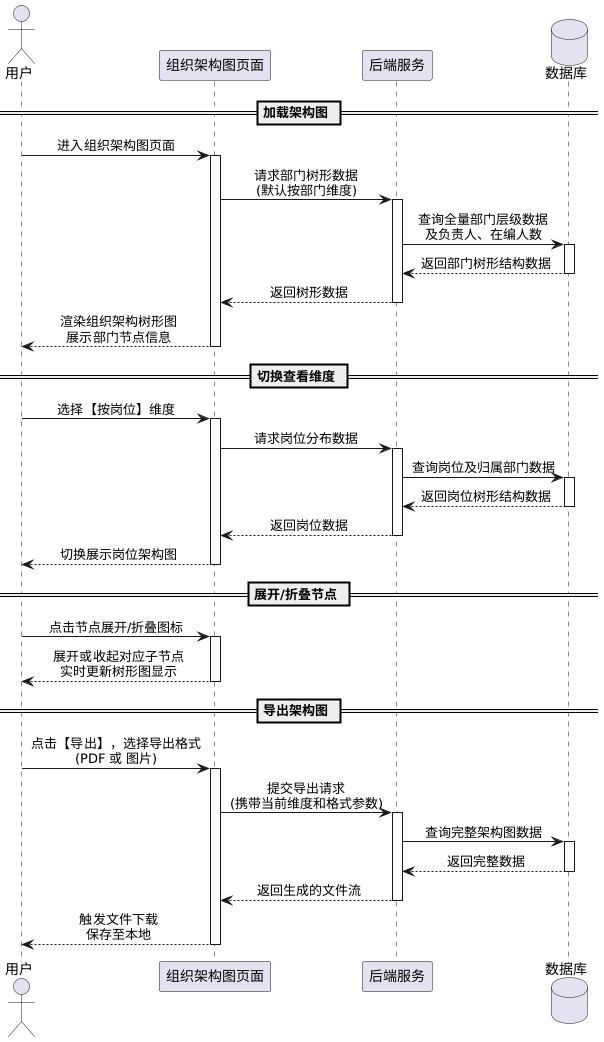

The diagram above was rendered by PlantUML. Its source (embedded in the PNG):
@startuml
skinparam backgroundColor #FFFFFF
skinparam sequenceMessageAlign center

actor 用户
participant "组织架构图页面"
participant "后端服务"
database "数据库"

== 加载架构图 ==

用户 -> "组织架构图页面": 进入组织架构图页面
activate "组织架构图页面"
"组织架构图页面" -> "后端服务": 请求部门树形数据\n(默认按部门维度)
activate "后端服务"
"后端服务" -> "数据库": 查询全量部门层级数据\n及负责人、在编人数
activate "数据库"
"数据库" --> "后端服务": 返回部门树形结构数据
deactivate "数据库"
"后端服务" --> "组织架构图页面": 返回树形数据
deactivate "后端服务"
"组织架构图页面" --> 用户: 渲染组织架构树形图\n展示部门节点信息
deactivate "组织架构图页面"

== 切换查看维度 ==

用户 -> "组织架构图页面": 选择【按岗位】维度
activate "组织架构图页面"
"组织架构图页面" -> "后端服务": 请求岗位分布数据
activate "后端服务"
"后端服务" -> "数据库": 查询岗位及归属部门数据
activate "数据库"
"数据库" --> "后端服务": 返回岗位树形结构数据
deactivate "数据库"
"后端服务" --> "组织架构图页面": 返回岗位数据
deactivate "后端服务"
"组织架构图页面" --> 用户: 切换展示岗位架构图
deactivate "组织架构图页面"

== 展开/折叠节点 ==

用户 -> "组织架构图页面": 点击节点展开/折叠图标
activate "组织架构图页面"
"组织架构图页面" --> 用户: 展开或收起对应子节点\n实时更新树形图显示
deactivate "组织架构图页面"

== 导出架构图 ==

用户 -> "组织架构图页面": 点击【导出】，选择导出格式\n(PDF 或 图片)
activate "组织架构图页面"
"组织架构图页面" -> "后端服务": 提交导出请求\n(携带当前维度和格式参数)
activate "后端服务"
"后端服务" -> "数据库": 查询完整架构图数据
activate "数据库"
"数据库" --> "后端服务": 返回完整数据
deactivate "数据库"
"后端服务" --> "组织架构图页面": 返回生成的文件流
deactivate "后端服务"
"组织架构图页面" --> 用户: 触发文件下载\n保存至本地
deactivate "组织架构图页面"

@enduml